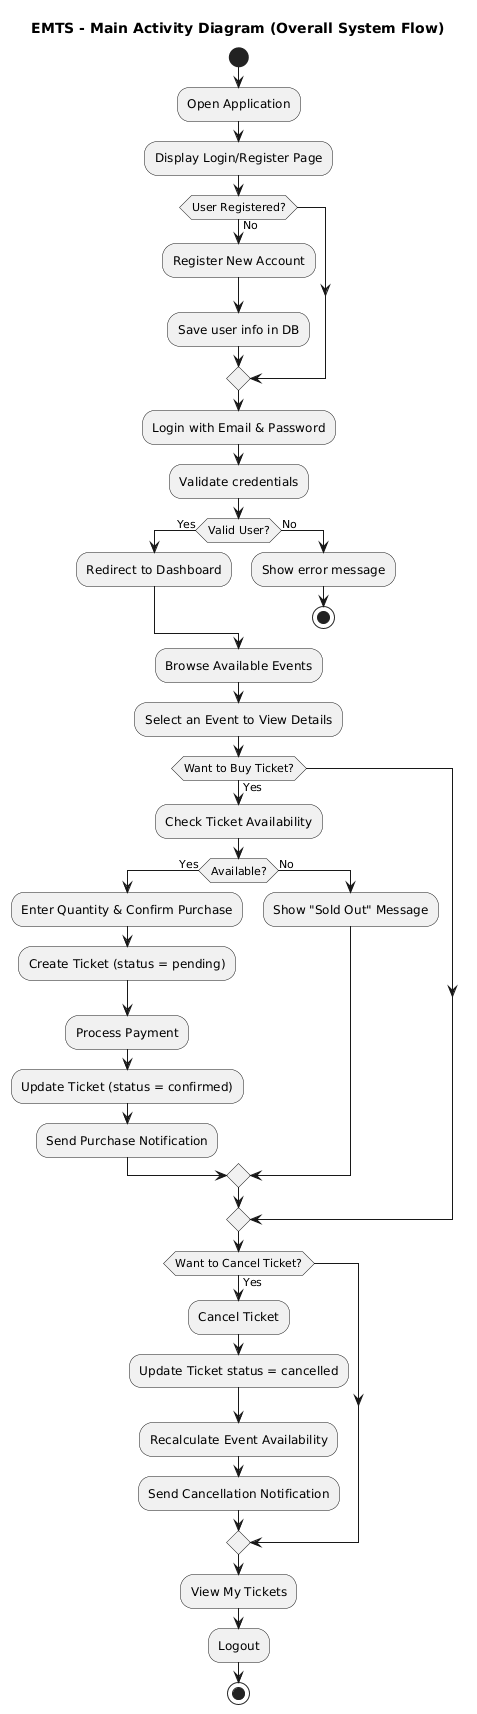

The diagram above was rendered by PlantUML. Its source (embedded in the PNG):
@startuml
title EMTS - Main Activity Diagram (Overall System Flow)

start

:Open Application;
:Display Login/Register Page;

if (User Registered?) then (No)
  :Register New Account;
  :Save user info in DB;
endif

:Login with Email & Password;
:Validate credentials;

if (Valid User?) then (Yes)
  :Redirect to Dashboard;
else (No)
  :Show error message;
  stop
endif

:Browse Available Events;
:Select an Event to View Details;

if (Want to Buy Ticket?) then (Yes)
  :Check Ticket Availability;
  if (Available?) then (Yes)
    :Enter Quantity & Confirm Purchase;
    :Create Ticket (status = pending);
    :Process Payment;
    :Update Ticket (status = confirmed);
    :Send Purchase Notification;
  else (No)
    :Show "Sold Out" Message;
  endif
endif

if (Want to Cancel Ticket?) then (Yes)
  :Cancel Ticket;
  :Update Ticket status = cancelled;
  :Recalculate Event Availability;
  :Send Cancellation Notification;
endif

:View My Tickets;
:Logout;

stop
@enduml